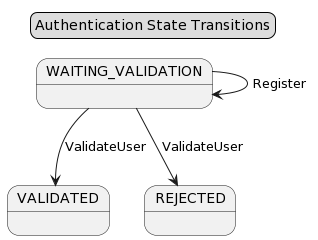

The diagram above was rendered by PlantUML. Its source (embedded in the PNG):
@startuml
skinparam componentStyle uml2

WAITING_VALIDATION : 
VALIDATED : 
REJECTED : 
WAITING_VALIDATION --> WAITING_VALIDATION : Register
WAITING_VALIDATION --> VALIDATED : ValidateUser
WAITING_VALIDATION --> REJECTED : ValidateUser


legend top center
  Authentication State Transitions
endlegend
@enduml